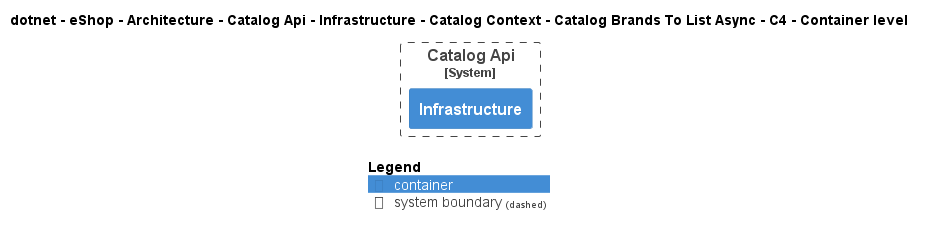

The diagram above was rendered by PlantUML. Its source (embedded in the PNG):
@startuml
!pragma layout smetana
!include ..\..\..\..\..\..\..\..\..\..\..\.c4s\C4_Container.puml

AddElementTag("c4interflow:lifecycle:new", $bgColor=green, $fontColor=#ffffff, $borderColor=green, $shadowing="False")
AddElementTag("c4interflow:lifecycle:changed", $bgColor=orange, $fontColor=#ffffff, $borderColor=orange, $shadowing="False")
AddElementTag("c4interflow:lifecycle:removed", $bgColor=red, $fontColor=#ffffff, $borderColor=red, $shadowing="False")

AddRelTag("c4interflow:lifecycle:new", $textColor=green, $lineColor=green)
AddRelTag("c4interflow:lifecycle:changed", $textColor=orange, $lineColor=orange)
AddRelTag("c4interflow:lifecycle:removed", $textColor=red, $lineColor=red)

SHOW_PERSON_PORTRAIT()
LAYOUT_TOP_DOWN()

skinparam linetype polyline

title dotnet - eShop - Architecture - Catalog Api - Infrastructure - Catalog Context - Catalog Brands To List Async - C4 - Container level


System_Boundary(dotnet.eShop.Architecture.SoftwareSystems.CatalogApi, "Catalog Api") {
    Container(dotnet.eShop.Architecture.SoftwareSystems.CatalogApi.Containers.Infrastructure, "Infrastructure", "", "")
}



SHOW_LEGEND()
@enduml